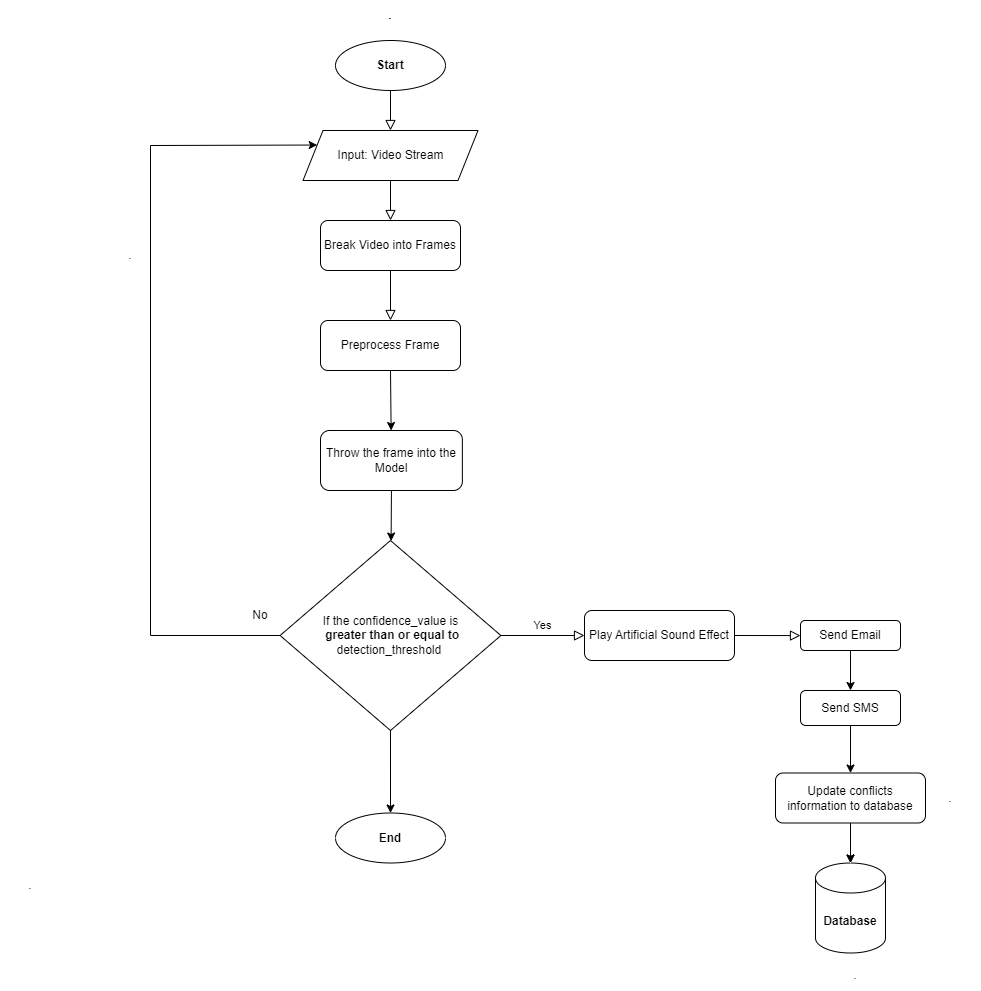

The diagram above was exported from draw.io. Its source (the exported page's mxGraphModel, read from the mxfile embedded in the PNG):
<mxGraphModel dx="2318" dy="1906" grid="1" gridSize="10" guides="1" tooltips="1" connect="1" arrows="1" fold="1" page="1" pageScale="1" pageWidth="827" pageHeight="1169" math="0" shadow="0">
  <root>
    <mxCell id="WIyWlLk6GJQsqaUBKTNV-0" />
    <mxCell id="WIyWlLk6GJQsqaUBKTNV-1" parent="WIyWlLk6GJQsqaUBKTNV-0" />
    <mxCell id="NzxyPe-S2gzE09yL93nO-0" value="" style="rounded=0;html=1;jettySize=auto;orthogonalLoop=1;fontSize=11;endArrow=block;endFill=0;endSize=8;strokeWidth=1;shadow=0;labelBackgroundColor=none;edgeStyle=orthogonalEdgeStyle;exitX=0.5;exitY=1;exitDx=0;exitDy=0;entryX=0.5;entryY=0;entryDx=0;entryDy=0;" edge="1" parent="WIyWlLk6GJQsqaUBKTNV-1" source="NzxyPe-S2gzE09yL93nO-6" target="NzxyPe-S2gzE09yL93nO-11">
      <mxGeometry relative="1" as="geometry">
        <mxPoint x="220" y="110" as="targetPoint" />
      </mxGeometry>
    </mxCell>
    <mxCell id="NzxyPe-S2gzE09yL93nO-6" value="&lt;b&gt;Start&lt;/b&gt;" style="ellipse;whiteSpace=wrap;html=1;" vertex="1" parent="WIyWlLk6GJQsqaUBKTNV-1">
      <mxGeometry x="165" y="10" width="110" height="50" as="geometry" />
    </mxCell>
    <mxCell id="NzxyPe-S2gzE09yL93nO-8" value="" style="rounded=0;html=1;jettySize=auto;orthogonalLoop=1;fontSize=11;endArrow=block;endFill=0;endSize=8;strokeWidth=1;shadow=0;labelBackgroundColor=none;edgeStyle=orthogonalEdgeStyle;exitX=0.5;exitY=1;exitDx=0;exitDy=0;entryX=0.5;entryY=0;entryDx=0;entryDy=0;" edge="1" parent="WIyWlLk6GJQsqaUBKTNV-1" source="NzxyPe-S2gzE09yL93nO-11" target="NzxyPe-S2gzE09yL93nO-26">
      <mxGeometry relative="1" as="geometry">
        <mxPoint x="220" y="160" as="sourcePoint" />
        <mxPoint x="220" y="200" as="targetPoint" />
      </mxGeometry>
    </mxCell>
    <mxCell id="NzxyPe-S2gzE09yL93nO-11" value="Input: Video Stream" style="shape=parallelogram;perimeter=parallelogramPerimeter;whiteSpace=wrap;html=1;fixedSize=1;" vertex="1" parent="WIyWlLk6GJQsqaUBKTNV-1">
      <mxGeometry x="132.5" y="100" width="175" height="50" as="geometry" />
    </mxCell>
    <mxCell id="NzxyPe-S2gzE09yL93nO-15" value="If the&amp;nbsp;confidence_value is&lt;br&gt;&amp;nbsp;&lt;b&gt;greater than or equal to&lt;br&gt;&lt;/b&gt;&amp;nbsp;detection_threshold&amp;nbsp;&amp;nbsp;" style="rhombus;whiteSpace=wrap;html=1;" vertex="1" parent="WIyWlLk6GJQsqaUBKTNV-1">
      <mxGeometry x="109.6" y="510" width="220.79" height="190" as="geometry" />
    </mxCell>
    <mxCell id="NzxyPe-S2gzE09yL93nO-19" value="Play Artificial Sound Effect" style="rounded=1;whiteSpace=wrap;html=1;fontSize=12;glass=0;strokeWidth=1;shadow=0;" vertex="1" parent="WIyWlLk6GJQsqaUBKTNV-1">
      <mxGeometry x="414" y="580" width="150" height="50" as="geometry" />
    </mxCell>
    <mxCell id="NzxyPe-S2gzE09yL93nO-20" value="." style="text;html=1;strokeColor=none;fillColor=none;align=center;verticalAlign=middle;whiteSpace=wrap;rounded=0;" vertex="1" parent="WIyWlLk6GJQsqaUBKTNV-1">
      <mxGeometry x="190" y="-30" width="60" height="30" as="geometry" />
    </mxCell>
    <mxCell id="NzxyPe-S2gzE09yL93nO-21" value="." style="text;html=1;strokeColor=none;fillColor=none;align=center;verticalAlign=middle;whiteSpace=wrap;rounded=0;" vertex="1" parent="WIyWlLk6GJQsqaUBKTNV-1">
      <mxGeometry x="-170" y="840" width="60" height="30" as="geometry" />
    </mxCell>
    <mxCell id="NzxyPe-S2gzE09yL93nO-23" value="&lt;b&gt;End&lt;/b&gt;" style="ellipse;whiteSpace=wrap;html=1;" vertex="1" parent="WIyWlLk6GJQsqaUBKTNV-1">
      <mxGeometry x="165" y="782.5" width="110" height="50" as="geometry" />
    </mxCell>
    <mxCell id="NzxyPe-S2gzE09yL93nO-26" value="Break Video into Frames" style="rounded=1;whiteSpace=wrap;html=1;fontSize=12;glass=0;strokeWidth=1;shadow=0;" vertex="1" parent="WIyWlLk6GJQsqaUBKTNV-1">
      <mxGeometry x="150" y="190" width="140" height="50" as="geometry" />
    </mxCell>
    <mxCell id="NzxyPe-S2gzE09yL93nO-30" value="" style="rounded=0;html=1;jettySize=auto;orthogonalLoop=1;fontSize=11;endArrow=block;endFill=0;endSize=8;strokeWidth=1;shadow=0;labelBackgroundColor=none;edgeStyle=orthogonalEdgeStyle;exitX=0.5;exitY=1;exitDx=0;exitDy=0;entryX=0.5;entryY=0;entryDx=0;entryDy=0;" edge="1" parent="WIyWlLk6GJQsqaUBKTNV-1" target="NzxyPe-S2gzE09yL93nO-31" source="NzxyPe-S2gzE09yL93nO-26">
      <mxGeometry relative="1" as="geometry">
        <mxPoint x="218.13" y="270" as="sourcePoint" />
        <mxPoint x="218.13" y="310" as="targetPoint" />
      </mxGeometry>
    </mxCell>
    <mxCell id="NzxyPe-S2gzE09yL93nO-31" value="Preprocess Frame" style="rounded=1;whiteSpace=wrap;html=1;fontSize=12;glass=0;strokeWidth=1;shadow=0;" vertex="1" parent="WIyWlLk6GJQsqaUBKTNV-1">
      <mxGeometry x="150" y="290" width="140" height="50" as="geometry" />
    </mxCell>
    <mxCell id="NzxyPe-S2gzE09yL93nO-34" value="Throw the frame into the Model" style="rounded=1;whiteSpace=wrap;html=1;" vertex="1" parent="WIyWlLk6GJQsqaUBKTNV-1">
      <mxGeometry x="150" y="400" width="141.87" height="60" as="geometry" />
    </mxCell>
    <mxCell id="NzxyPe-S2gzE09yL93nO-35" value="" style="endArrow=classic;html=1;rounded=0;exitX=0.5;exitY=1;exitDx=0;exitDy=0;" edge="1" parent="WIyWlLk6GJQsqaUBKTNV-1" source="NzxyPe-S2gzE09yL93nO-31" target="NzxyPe-S2gzE09yL93nO-34">
      <mxGeometry width="50" height="50" relative="1" as="geometry">
        <mxPoint x="400" y="410" as="sourcePoint" />
        <mxPoint x="450" y="360" as="targetPoint" />
      </mxGeometry>
    </mxCell>
    <mxCell id="NzxyPe-S2gzE09yL93nO-37" value="" style="endArrow=classic;html=1;rounded=0;exitX=0.5;exitY=1;exitDx=0;exitDy=0;" edge="1" parent="WIyWlLk6GJQsqaUBKTNV-1" source="NzxyPe-S2gzE09yL93nO-34" target="NzxyPe-S2gzE09yL93nO-15">
      <mxGeometry width="50" height="50" relative="1" as="geometry">
        <mxPoint x="340" y="530" as="sourcePoint" />
        <mxPoint x="390" y="480" as="targetPoint" />
      </mxGeometry>
    </mxCell>
    <mxCell id="NzxyPe-S2gzE09yL93nO-38" value="Yes" style="edgeStyle=orthogonalEdgeStyle;rounded=0;html=1;jettySize=auto;orthogonalLoop=1;fontSize=11;endArrow=block;endFill=0;endSize=8;strokeWidth=1;shadow=0;labelBackgroundColor=none;exitX=1;exitY=0.5;exitDx=0;exitDy=0;" edge="1" parent="WIyWlLk6GJQsqaUBKTNV-1" source="NzxyPe-S2gzE09yL93nO-15" target="NzxyPe-S2gzE09yL93nO-19">
      <mxGeometry x="-0.0007" y="10" relative="1" as="geometry">
        <mxPoint as="offset" />
        <Array as="points" />
        <mxPoint x="350" y="610" as="sourcePoint" />
        <mxPoint x="432" y="685" as="targetPoint" />
      </mxGeometry>
    </mxCell>
    <mxCell id="NzxyPe-S2gzE09yL93nO-39" value="Send SMS" style="rounded=1;whiteSpace=wrap;html=1;fontSize=12;glass=0;strokeWidth=1;shadow=0;" vertex="1" parent="WIyWlLk6GJQsqaUBKTNV-1">
      <mxGeometry x="630" y="660" width="100" height="35" as="geometry" />
    </mxCell>
    <mxCell id="NzxyPe-S2gzE09yL93nO-40" value="Send Email" style="rounded=1;whiteSpace=wrap;html=1;fontSize=12;glass=0;strokeWidth=1;shadow=0;" vertex="1" parent="WIyWlLk6GJQsqaUBKTNV-1">
      <mxGeometry x="630" y="590" width="100" height="30" as="geometry" />
    </mxCell>
    <mxCell id="NzxyPe-S2gzE09yL93nO-52" value="" style="edgeStyle=orthogonalEdgeStyle;rounded=0;orthogonalLoop=1;jettySize=auto;html=1;" edge="1" parent="WIyWlLk6GJQsqaUBKTNV-1" source="NzxyPe-S2gzE09yL93nO-41" target="NzxyPe-S2gzE09yL93nO-42">
      <mxGeometry relative="1" as="geometry" />
    </mxCell>
    <mxCell id="NzxyPe-S2gzE09yL93nO-41" value="Update conflicts information to database" style="rounded=1;whiteSpace=wrap;html=1;fontSize=12;glass=0;strokeWidth=1;shadow=0;" vertex="1" parent="WIyWlLk6GJQsqaUBKTNV-1">
      <mxGeometry x="605" y="742.5" width="150" height="50" as="geometry" />
    </mxCell>
    <mxCell id="NzxyPe-S2gzE09yL93nO-42" value="&lt;b&gt;Database&lt;/b&gt;" style="shape=cylinder3;whiteSpace=wrap;html=1;boundedLbl=1;backgroundOutline=1;size=15;" vertex="1" parent="WIyWlLk6GJQsqaUBKTNV-1">
      <mxGeometry x="645" y="832.5" width="70" height="90" as="geometry" />
    </mxCell>
    <mxCell id="NzxyPe-S2gzE09yL93nO-43" value="" style="edgeStyle=orthogonalEdgeStyle;rounded=0;html=1;jettySize=auto;orthogonalLoop=1;fontSize=11;endArrow=block;endFill=0;endSize=8;strokeWidth=1;shadow=0;labelBackgroundColor=none;exitX=1;exitY=0.5;exitDx=0;exitDy=0;entryX=0;entryY=0.5;entryDx=0;entryDy=0;" edge="1" parent="WIyWlLk6GJQsqaUBKTNV-1" source="NzxyPe-S2gzE09yL93nO-19" target="NzxyPe-S2gzE09yL93nO-40">
      <mxGeometry x="-0.0007" y="10" relative="1" as="geometry">
        <mxPoint as="offset" />
        <Array as="points">
          <mxPoint x="630" y="605" />
          <mxPoint x="630" y="605" />
        </Array>
        <mxPoint x="620" y="604.17" as="sourcePoint" />
        <mxPoint x="660" y="604" as="targetPoint" />
      </mxGeometry>
    </mxCell>
    <mxCell id="NzxyPe-S2gzE09yL93nO-50" value="" style="endArrow=classic;html=1;rounded=0;exitX=0.5;exitY=1;exitDx=0;exitDy=0;entryX=0.5;entryY=0;entryDx=0;entryDy=0;" edge="1" parent="WIyWlLk6GJQsqaUBKTNV-1" source="NzxyPe-S2gzE09yL93nO-39" target="NzxyPe-S2gzE09yL93nO-41">
      <mxGeometry width="50" height="50" relative="1" as="geometry">
        <mxPoint x="790" y="782.5" as="sourcePoint" />
        <mxPoint x="840" y="732.5" as="targetPoint" />
      </mxGeometry>
    </mxCell>
    <mxCell id="NzxyPe-S2gzE09yL93nO-51" value="" style="endArrow=classic;html=1;rounded=0;exitX=0.5;exitY=1;exitDx=0;exitDy=0;entryX=0.5;entryY=0;entryDx=0;entryDy=0;entryPerimeter=0;" edge="1" parent="WIyWlLk6GJQsqaUBKTNV-1" source="NzxyPe-S2gzE09yL93nO-41" target="NzxyPe-S2gzE09yL93nO-42">
      <mxGeometry width="50" height="50" relative="1" as="geometry">
        <mxPoint x="690" y="705.5" as="sourcePoint" />
        <mxPoint x="690" y="752.5" as="targetPoint" />
      </mxGeometry>
    </mxCell>
    <mxCell id="NzxyPe-S2gzE09yL93nO-64" value="" style="endArrow=classic;html=1;rounded=0;exitX=0.5;exitY=1;exitDx=0;exitDy=0;entryX=0.5;entryY=0;entryDx=0;entryDy=0;" edge="1" parent="WIyWlLk6GJQsqaUBKTNV-1" source="NzxyPe-S2gzE09yL93nO-40" target="NzxyPe-S2gzE09yL93nO-39">
      <mxGeometry width="50" height="50" relative="1" as="geometry">
        <mxPoint x="800" y="710" as="sourcePoint" />
        <mxPoint x="850" y="660" as="targetPoint" />
      </mxGeometry>
    </mxCell>
    <mxCell id="NzxyPe-S2gzE09yL93nO-65" value="" style="endArrow=classic;html=1;rounded=0;exitX=0;exitY=0.5;exitDx=0;exitDy=0;entryX=0;entryY=0.25;entryDx=0;entryDy=0;" edge="1" parent="WIyWlLk6GJQsqaUBKTNV-1" source="NzxyPe-S2gzE09yL93nO-15" target="NzxyPe-S2gzE09yL93nO-11">
      <mxGeometry width="50" height="50" relative="1" as="geometry">
        <mxPoint x="-60" y="600" as="sourcePoint" />
        <mxPoint y="90.89311079545455" as="targetPoint" />
        <Array as="points">
          <mxPoint x="-20" y="605" />
          <mxPoint x="-20" y="115" />
        </Array>
      </mxGeometry>
    </mxCell>
    <mxCell id="NzxyPe-S2gzE09yL93nO-66" value="No" style="text;html=1;strokeColor=none;fillColor=none;align=center;verticalAlign=middle;whiteSpace=wrap;rounded=0;" vertex="1" parent="WIyWlLk6GJQsqaUBKTNV-1">
      <mxGeometry x="60" y="570" width="60" height="30" as="geometry" />
    </mxCell>
    <mxCell id="NzxyPe-S2gzE09yL93nO-67" value="" style="endArrow=classic;html=1;rounded=0;entryX=0.5;entryY=0;entryDx=0;entryDy=0;exitX=0.5;exitY=1;exitDx=0;exitDy=0;" edge="1" parent="WIyWlLk6GJQsqaUBKTNV-1" source="NzxyPe-S2gzE09yL93nO-15" target="NzxyPe-S2gzE09yL93nO-23">
      <mxGeometry width="50" height="50" relative="1" as="geometry">
        <mxPoint x="220" y="860" as="sourcePoint" />
        <mxPoint x="219.99" y="800" as="targetPoint" />
      </mxGeometry>
    </mxCell>
    <mxCell id="NzxyPe-S2gzE09yL93nO-70" value="." style="text;html=1;strokeColor=none;fillColor=none;align=center;verticalAlign=middle;whiteSpace=wrap;rounded=0;" vertex="1" parent="WIyWlLk6GJQsqaUBKTNV-1">
      <mxGeometry x="190" y="-30" width="60" height="30" as="geometry" />
    </mxCell>
    <mxCell id="NzxyPe-S2gzE09yL93nO-72" value="." style="text;html=1;strokeColor=none;fillColor=none;align=center;verticalAlign=middle;whiteSpace=wrap;rounded=0;" vertex="1" parent="WIyWlLk6GJQsqaUBKTNV-1">
      <mxGeometry x="655" y="930" width="60" height="30" as="geometry" />
    </mxCell>
    <mxCell id="NzxyPe-S2gzE09yL93nO-73" value="." style="text;html=1;strokeColor=none;fillColor=none;align=center;verticalAlign=middle;whiteSpace=wrap;rounded=0;" vertex="1" parent="WIyWlLk6GJQsqaUBKTNV-1">
      <mxGeometry x="750" y="752.5" width="60" height="30" as="geometry" />
    </mxCell>
    <mxCell id="NzxyPe-S2gzE09yL93nO-74" value="." style="text;html=1;strokeColor=none;fillColor=none;align=center;verticalAlign=middle;whiteSpace=wrap;rounded=0;" vertex="1" parent="WIyWlLk6GJQsqaUBKTNV-1">
      <mxGeometry x="-70" y="210" width="60" height="30" as="geometry" />
    </mxCell>
  </root>
</mxGraphModel>